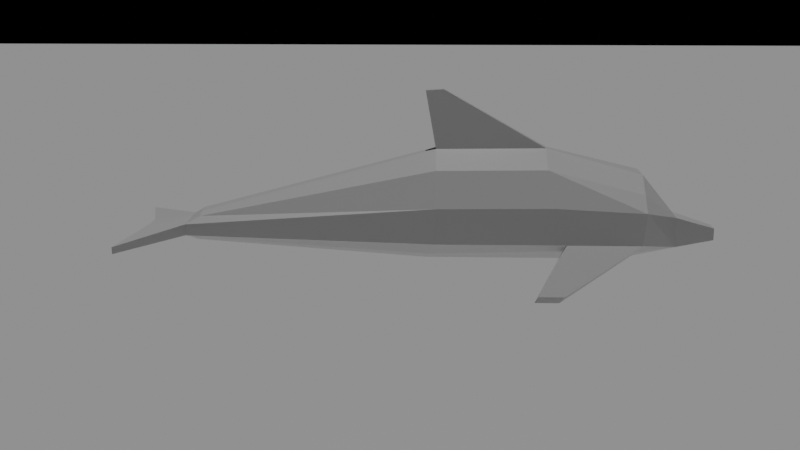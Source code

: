 # Source: dolphin_rig.blend  (saved by Blender 2.93.21; exported with 4.5.12 LTS)
import bpy
from mathutils import Matrix  # noqa: F401  (used for matrix-valued properties, if any)

bpy.ops.wm.read_factory_settings(use_empty=True)
scene = bpy.context.scene
scene.name = 'Scene'

# ---- collections
col_collection = bpy.data.collections.new('Collection'); scene.collection.children.link(col_collection)

# ---- materials (node trees are filled in below, after node groups)
mat_material_002 = bpy.data.materials.new('Material.002')
mat_material_002.use_transparent_shadow = False

# ---- material node trees
mat_material_002.use_nodes = True; mat_material_002.node_tree.nodes.clear()
_N = mat_material_002.node_tree.nodes; _L = mat_material_002.node_tree.links
n0 = _N.new('ShaderNodeOutputMaterial'); n0.name = 'Material Output'; n0.location = (300, 300)
n1 = _N.new('ShaderNodeBsdfPrincipled'); n1.name = 'Principled BSDF'; n1.location = (10, 300)
n1.distribution = 'GGX'
n1.subsurface_method = 'BURLEY'
n1.inputs[3].default_value = 1.45
n1.inputs[27].default_value = (0.0, 0.0, 0.0, 1.0)
n1.inputs[28].default_value = 1.0
_L.new(n1.outputs[0], n0.inputs[0])
n0.is_active_output = True

# ---- world
world_world = bpy.data.worlds.new('World'); scene.world = world_world
world_world.use_nodes = True; world_world.node_tree.nodes.clear()
_N = world_world.node_tree.nodes; _L = world_world.node_tree.links
n0 = _N.new('ShaderNodeOutputWorld'); n0.name = 'World Output'; n0.location = (300, 300)
n1 = _N.new('ShaderNodeBackground'); n1.name = 'Background'; n1.location = (10, 300)
n1.inputs[0].default_value = (0.0, 0.0, 0.0, 1.0)
_L.new(n1.outputs[0], n0.inputs[0])
n0.is_active_output = True
world_world.color = (0.05088, 0.05088, 0.05088)
world_world.use_sun_shadow = False
world_world.sun_shadow_jitter_overblur = 0.0

# ---- cameras
cam_camera = bpy.data.cameras.new('Camera')
cam_camera.clip_end = 100.0
cam_camera.ortho_scale = 7.314

# ---- lights
light_sun = bpy.data.lights.new('Sun', 'SUN')
light_sun.transmission_factor = 0.0
light_sun.energy = 1.0
light_sun.shadow_soft_size = 0.125

# ---- meshes
me_dolphin = bpy.data.meshes.new('Dolphin')
me_dolphin.from_pydata([(-11.86, -6.833, 116.5), (-24.5, 7.833, -91.9), (-6.833, 1.833, -108.5), (-6.833, -11.83, -108.5), (-11.86, -1.667, 116.5), (-4.268, 3.0, 110.0), (-8.683, 1.62, 110.0), (-3.553, -9.258, -126.5), (-6.833, 22.0, -91.9), (-17.1, 14.62, -91.9), (-20.6, -10.62, -55.39), (-6.833, -17.5, -50.84), (-24.5, -6.833, -56.95), (-17.1, 25.67, -48.44), (-2.833, 33.05, -48.44), (-17.1, -13.12, 5.228), (-24.5, -6.833, 2.327), (-24.5, 9.32, 1.645), (-17.1, 25.11, 1.645), (-1.333, 59.55, -1.706), (-1.333, 58.99, 6.411), (-38.87, -5.453, 143.0), (-4.268, -3.196, 134.4), (-38.87, -8.604, 143.0), (-38.6, -29.12, -41.89), (-39.0, -26.33, -55.0), (4.268, -6.833, 116.5), (6.833, -11.83, -108.5), (4.268, -1.467, 116.5), (3.553, -9.258, -126.5), (20.6, -10.62, -88.3), (20.6, -10.62, -55.39), (6.833, -17.5, -50.84), (24.5, -6.833, -56.95), (17.1, 25.67, -48.44), (2.833, 33.05, -48.44), (17.1, -13.12, 5.228), (24.5, -6.833, 2.327), (24.5, 9.32, 1.645), (4.268, -3.196, 134.4), (4.268, -6.469, 134.4), (39.0, -26.33, -55.0), (38.6, -29.12, -52.8), (-4.268, -6.833, 116.5), (-8.683, -8.12, 114.9), (-4.268, -10.5, 112.5), (-24.5, -6.833, -90.5), (-4.268, -1.467, 116.5), (-3.553, -3.742, -126.5), (-20.6, -10.62, -88.3), (-6.833, -17.5, -81.9), (-24.5, 9.882, -51.44), (-6.833, -17.5, 5.297), (-2.833, 32.49, 1.645), (-4.268, -6.469, 134.4), (-39.0, -26.33, -43.45), (-38.6, -29.12, -52.8), (4.268, -10.5, 112.5), (8.683, -8.12, 114.9), (11.86, -6.833, 116.5), (24.5, 7.833, -91.9), (24.5, -6.833, -90.5), (6.833, 1.833, -108.5), (11.86, -1.667, 116.5), (8.683, 1.62, 110.0), (4.268, 3.0, 110.0), (3.553, -3.742, -126.5), (6.833, 22.0, -91.9), (17.1, 14.62, -91.9), (6.833, -17.5, -81.9), (24.5, 9.882, -51.44), (6.833, -17.5, 5.297), (17.1, 25.11, 1.645), (2.833, 32.49, 1.645), (1.333, 59.55, -1.706), (1.333, 58.99, 6.411), (38.87, -5.453, 143.0), (38.87, -8.604, 143.0), (38.6, -29.12, -41.89), (39.0, -26.33, -43.45), (0.0, 33.05, -48.44), (0.0, 32.49, 1.645), (17.1, -13.12, 5.228), (6.833, -17.5, 5.279), (-6.833, -17.5, 5.279)], [], [(43, 0, 44, 45), (1, 2, 3, 46), (4, 47, 5, 6), (7, 3, 2, 48), (8, 2, 9), (9, 2, 1), (46, 3, 49), (50, 49, 3), (10, 49, 50, 11), (51, 1, 46, 12), (13, 9, 1, 51), (14, 8, 9, 13), (16, 12, 10, 15), (17, 51, 12, 16), (18, 13, 51, 17), (53, 14, 13, 18), (19, 14, 53, 20), (21, 22, 47, 4), (21, 4, 0, 23), (23, 0, 43, 54), (22, 21, 23, 54), (24, 10, 12, 55), (55, 12, 46, 25), (25, 46, 49, 56), (56, 49, 10, 24), (55, 25, 56, 24), (26, 57, 58, 59), (60, 61, 27, 62), (28, 63, 64, 65), (29, 66, 62, 27), (61, 30, 27), (69, 27, 30), (31, 32, 69, 30), (70, 33, 61, 60), (34, 70, 60, 68), (35, 34, 68, 67), (37, 36, 31, 33), (33, 70, 38, 37), (70, 34, 72, 38), (73, 72, 34, 35), (35, 74, 75, 73), (76, 63, 28, 39), (77, 40, 26, 59), (39, 40, 77, 76), (78, 79, 33, 31), (61, 33, 79, 41), (41, 42, 30, 61), (42, 78, 31, 30), (79, 78, 42, 41), (67, 8, 14, 80, 35), (66, 29, 7, 48), (2, 62, 66, 48), (5, 47, 28, 65), (2, 8, 67, 62), (50, 3, 27, 69), (43, 45, 57, 26), (53, 73, 75, 20), (54, 43, 26, 40), (27, 3, 7, 29), (69, 32, 11, 50), (35, 14, 74), (19, 74, 14), (19, 75, 74), (75, 19, 20), (39, 22, 40), (22, 54, 40), (36, 58, 57, 71), (15, 52, 45, 44), (16, 15, 44, 0), (37, 59, 58, 36), (5, 65, 73, 81, 53), (38, 63, 59, 37), (17, 16, 0, 4), (38, 72, 64, 63), (17, 4, 6, 18), (53, 18, 6, 5), (28, 47, 22), (28, 22, 39), (67, 68, 62), (68, 60, 62), (59, 63, 76, 77), (52, 71, 57, 45), (73, 65, 64, 72), (32, 31, 36, 82, 83), (11, 32, 83, 84), (11, 84, 15, 10)])
_ca = me_dolphin.color_attributes.new('Col', 'BYTE_COLOR', 'CORNER')
_ca.data.foreach_set('color', [1.0, 1.0, 1.0, 1.0, 1.0, 1.0, 1.0, 1.0, 1.0, 1.0, 1.0, 1.0, 1.0, 1.0, 1.0, 1.0, 1.0, 1.0, 1.0, 1.0, 1.0, 1.0, 1.0, 1.0, 1.0, 1.0, 1.0, 1.0, 1.0, 1.0, 1.0, 1.0, 1.0, 1.0, 1.0, 1.0, 1.0, 1.0, 1.0, 1.0, 1.0, 1.0, 1.0, 1.0, 1.0, 1.0, 1.0, 1.0, 1.0, 1.0, 1.0, 1.0, 1.0, 1.0, 1.0, 1.0, 1.0, 1.0, 1.0, 1.0, 1.0, 1.0, 1.0, 1.0, 1.0, 1.0, 1.0, 1.0, 1.0, 1.0, 1.0, 1.0, 1.0, 1.0, 1.0, 1.0, 1.0, 1.0, 1.0, 1.0, 1.0, 1.0, 1.0, 1.0, 1.0, 1.0, 1.0, 1.0, 1.0, 1.0, 1.0, 1.0, 1.0, 1.0, 1.0, 1.0, 1.0, 1.0, 1.0, 1.0, 1.0, 1.0, 1.0, 1.0, 1.0, 1.0, 1.0, 1.0, 1.0, 1.0, 1.0, 1.0, 1.0, 1.0, 1.0, 1.0, 1.0, 1.0, 1.0, 1.0, 1.0, 1.0, 1.0, 1.0, 1.0, 1.0, 1.0, 1.0, 1.0, 1.0, 1.0, 1.0, 1.0, 1.0, 1.0, 1.0, 1.0, 1.0, 1.0, 1.0, 1.0, 1.0, 1.0, 1.0, 1.0, 1.0, 1.0, 1.0, 1.0, 1.0, 1.0, 1.0, 1.0, 1.0, 1.0, 1.0, 1.0, 1.0, 1.0, 1.0, 1.0, 1.0, 1.0, 1.0, 1.0, 1.0, 1.0, 1.0, 1.0, 1.0, 1.0, 1.0, 1.0, 1.0, 1.0, 1.0, 1.0, 1.0, 1.0, 1.0, 1.0, 1.0, 1.0, 1.0, 1.0, 1.0, 1.0, 1.0, 1.0, 1.0, 1.0, 1.0, 1.0, 1.0, 1.0, 1.0, 1.0, 1.0, 1.0, 1.0, 1.0, 1.0, 1.0, 1.0, 1.0, 1.0, 1.0, 1.0, 1.0, 1.0, 1.0, 1.0, 1.0, 1.0, 1.0, 1.0, 1.0, 1.0, 1.0, 1.0, 1.0, 1.0, 1.0, 1.0, 1.0, 1.0, 1.0, 1.0, 1.0, 1.0, 1.0, 1.0, 1.0, 1.0, 1.0, 1.0, 1.0, 1.0, 1.0, 1.0, 1.0, 1.0, 1.0, 1.0, 1.0, 1.0, 1.0, 1.0, 1.0, 1.0, 1.0, 1.0, 1.0, 1.0, 1.0, 1.0, 1.0, 1.0, 1.0, 1.0, 1.0, 1.0, 1.0, 1.0, 1.0, 1.0, 1.0, 1.0, 1.0, 1.0, 1.0, 1.0, 1.0, 1.0, 1.0, 1.0, 1.0, 1.0, 1.0, 1.0, 1.0, 1.0, 1.0, 1.0, 1.0, 1.0, 1.0, 1.0, 1.0, 1.0, 1.0, 1.0, 1.0, 1.0, 1.0, 1.0, 1.0, 1.0, 1.0, 1.0, 1.0, 1.0, 1.0, 1.0, 1.0, 1.0, 1.0, 1.0, 1.0, 1.0, 1.0, 1.0, 1.0, 1.0, 1.0, 1.0, 1.0, 1.0, 1.0, 1.0, 1.0, 1.0, 1.0, 1.0, 1.0, 1.0, 1.0, 1.0, 1.0, 1.0, 1.0, 1.0, 1.0, 1.0, 1.0, 1.0, 1.0, 1.0, 1.0, 1.0, 1.0, 1.0, 1.0, 1.0, 1.0, 1.0, 1.0, 1.0, 1.0, 1.0, 1.0, 1.0, 1.0, 1.0, 1.0, 1.0, 1.0, 1.0, 1.0, 1.0, 1.0, 1.0, 1.0, 1.0, 1.0, 1.0, 1.0, 1.0, 1.0, 1.0, 1.0, 1.0, 1.0, 1.0, 1.0, 1.0, 1.0, 1.0, 1.0, 1.0, 1.0, 1.0, 1.0, 1.0, 1.0, 1.0, 1.0, 1.0, 1.0, 1.0, 1.0, 1.0, 1.0, 1.0, 1.0, 1.0, 1.0, 1.0, 1.0, 1.0, 1.0, 1.0, 1.0, 1.0, 1.0, 1.0, 1.0, 1.0, 1.0, 1.0, 1.0, 1.0, 1.0, 1.0, 1.0, 1.0, 1.0, 1.0, 1.0, 1.0, 1.0, 1.0, 1.0, 1.0, 1.0, 1.0, 1.0, 1.0, 1.0, 1.0, 1.0, 1.0, 1.0, 1.0, 1.0, 1.0, 1.0, 1.0, 1.0, 1.0, 1.0, 1.0, 1.0, 1.0, 1.0, 1.0, 1.0, 1.0, 1.0, 1.0, 1.0, 1.0, 1.0, 1.0, 1.0, 1.0, 1.0, 1.0, 1.0, 1.0, 1.0, 1.0, 1.0, 1.0, 1.0, 1.0, 1.0, 1.0, 1.0, 1.0, 1.0, 1.0, 1.0, 1.0, 1.0, 1.0, 1.0, 1.0, 1.0, 1.0, 1.0, 1.0, 1.0, 1.0, 1.0, 1.0, 1.0, 1.0, 1.0, 1.0, 1.0, 1.0, 1.0, 1.0, 1.0, 1.0, 1.0, 1.0, 1.0, 1.0, 1.0, 1.0, 1.0, 1.0, 1.0, 1.0, 1.0, 1.0, 1.0, 1.0, 1.0, 1.0, 1.0, 1.0, 1.0, 1.0, 1.0, 1.0, 1.0, 1.0, 1.0, 1.0, 1.0, 1.0, 1.0, 1.0, 1.0, 1.0, 1.0, 1.0, 1.0, 1.0, 1.0, 1.0, 1.0, 1.0, 1.0, 1.0, 1.0, 1.0, 1.0, 1.0, 1.0, 1.0, 1.0, 1.0, 1.0, 1.0, 1.0, 1.0, 1.0, 1.0, 1.0, 1.0, 1.0, 1.0, 1.0, 1.0, 1.0, 1.0, 1.0, 1.0, 1.0, 1.0, 1.0, 1.0, 1.0, 1.0, 1.0, 1.0, 1.0, 1.0, 1.0, 1.0, 1.0, 1.0, 1.0, 1.0, 1.0, 1.0, 1.0, 1.0, 1.0, 1.0, 1.0, 1.0, 1.0, 1.0, 1.0, 1.0, 1.0, 1.0, 1.0, 1.0, 1.0, 1.0, 1.0, 1.0, 1.0, 1.0, 1.0, 1.0, 1.0, 1.0, 1.0, 1.0, 1.0, 1.0, 1.0, 1.0, 1.0, 1.0, 1.0, 1.0, 1.0, 1.0, 1.0, 1.0, 1.0, 1.0, 1.0, 1.0, 1.0, 1.0, 1.0, 1.0, 1.0, 1.0, 1.0, 1.0, 1.0, 1.0, 1.0, 1.0, 1.0, 1.0, 1.0, 1.0, 1.0, 1.0, 1.0, 1.0, 1.0, 1.0, 1.0, 1.0, 1.0, 1.0, 1.0, 1.0, 1.0, 1.0, 1.0, 1.0, 1.0, 1.0, 1.0, 1.0, 1.0, 1.0, 1.0, 1.0, 1.0, 1.0, 1.0, 1.0, 1.0, 1.0, 1.0, 1.0, 1.0, 1.0, 1.0, 1.0, 1.0, 1.0, 1.0, 1.0, 1.0, 1.0, 1.0, 1.0, 1.0, 1.0, 1.0, 1.0, 1.0, 1.0, 1.0, 1.0, 1.0, 1.0, 1.0, 1.0, 1.0, 1.0, 1.0, 1.0, 1.0, 1.0, 1.0, 1.0, 1.0, 1.0, 1.0, 1.0, 1.0, 1.0, 1.0, 1.0, 1.0, 1.0, 1.0, 1.0, 1.0, 1.0, 1.0, 1.0, 1.0, 1.0, 1.0, 1.0, 1.0, 1.0, 1.0, 1.0, 1.0, 1.0, 1.0, 1.0, 1.0, 1.0, 1.0, 1.0, 1.0, 1.0, 1.0, 1.0, 1.0, 1.0, 1.0, 1.0, 1.0, 1.0, 1.0, 1.0, 1.0, 1.0, 1.0, 1.0, 1.0, 1.0, 1.0, 1.0, 1.0, 1.0, 1.0, 1.0, 1.0, 1.0, 1.0, 1.0, 1.0, 1.0, 1.0, 1.0, 1.0, 1.0, 1.0, 1.0, 1.0, 1.0, 1.0, 1.0, 1.0, 1.0, 1.0, 1.0, 1.0, 1.0, 1.0, 1.0, 1.0, 1.0, 1.0, 1.0, 1.0, 1.0, 1.0, 1.0, 1.0, 1.0, 1.0, 1.0, 1.0, 1.0, 1.0, 1.0, 1.0, 1.0, 1.0, 1.0, 1.0, 1.0, 1.0, 1.0, 1.0, 1.0, 1.0, 1.0, 1.0, 1.0, 1.0, 1.0, 1.0, 1.0, 1.0, 1.0, 1.0, 1.0, 1.0, 1.0, 1.0, 1.0, 1.0, 1.0, 1.0, 1.0, 1.0, 1.0, 1.0, 1.0, 1.0, 1.0, 1.0, 1.0, 1.0, 1.0, 1.0, 1.0, 1.0, 1.0, 1.0, 1.0, 1.0, 1.0, 1.0, 1.0, 1.0, 1.0, 1.0, 1.0, 1.0, 1.0, 1.0, 1.0, 1.0, 1.0, 1.0, 1.0, 1.0, 1.0, 1.0, 1.0, 1.0, 1.0, 1.0, 1.0, 1.0, 1.0, 1.0, 1.0, 1.0, 1.0, 1.0, 1.0, 1.0, 1.0, 1.0, 1.0, 1.0, 1.0, 1.0, 1.0, 1.0, 1.0, 1.0, 1.0, 1.0, 1.0, 1.0, 1.0, 1.0, 1.0, 1.0, 1.0, 1.0, 1.0, 1.0, 1.0, 1.0, 1.0, 1.0, 1.0, 1.0, 1.0, 1.0, 1.0, 1.0, 1.0, 1.0, 1.0, 1.0, 1.0, 1.0, 1.0, 1.0, 1.0, 1.0, 1.0, 1.0, 1.0, 1.0, 1.0, 1.0, 1.0, 1.0, 1.0, 1.0, 1.0, 1.0, 1.0, 1.0, 1.0, 1.0, 1.0, 1.0, 1.0, 1.0, 1.0, 1.0, 1.0, 1.0, 1.0, 1.0, 1.0, 1.0, 1.0, 1.0, 1.0, 1.0, 1.0, 1.0, 1.0, 1.0, 1.0, 1.0, 1.0, 1.0, 1.0, 1.0, 1.0, 1.0, 1.0, 1.0, 1.0, 1.0, 1.0, 1.0, 1.0, 1.0, 1.0, 1.0, 1.0, 1.0, 1.0, 1.0, 1.0, 1.0, 1.0, 1.0, 1.0, 1.0, 1.0, 1.0, 1.0, 1.0, 1.0, 1.0, 1.0, 1.0, 1.0, 1.0, 1.0, 1.0, 1.0, 1.0, 1.0, 1.0, 1.0, 1.0, 1.0, 1.0, 1.0, 1.0, 1.0, 1.0, 1.0, 1.0, 1.0, 1.0, 1.0, 1.0, 1.0, 1.0, 1.0, 1.0, 1.0, 1.0, 1.0, 1.0, 1.0, 1.0, 1.0, 1.0, 1.0, 1.0, 1.0, 1.0, 1.0, 1.0, 1.0, 1.0, 1.0, 1.0, 1.0, 1.0, 1.0, 1.0, 1.0, 1.0, 1.0, 1.0, 1.0, 1.0, 1.0, 1.0, 1.0, 1.0, 1.0, 1.0, 1.0, 1.0, 1.0, 1.0, 1.0, 1.0, 1.0, 1.0, 1.0, 1.0, 1.0, 1.0, 1.0, 1.0, 1.0, 1.0, 1.0, 1.0, 1.0, 1.0, 1.0, 1.0, 1.0, 1.0, 1.0, 1.0, 1.0, 1.0, 1.0, 1.0, 1.0, 1.0, 1.0, 1.0, 1.0, 1.0, 1.0, 1.0, 1.0, 1.0, 1.0, 1.0, 1.0, 1.0, 1.0, 1.0, 1.0, 1.0, 1.0, 1.0, 1.0, 1.0, 1.0, 1.0, 1.0, 1.0, 1.0, 1.0, 1.0, 1.0, 1.0, 1.0, 1.0, 1.0, 1.0, 1.0, 1.0, 1.0, 1.0, 1.0, 1.0, 1.0, 1.0, 1.0, 1.0, 1.0, 1.0, 1.0, 1.0, 1.0, 1.0, 1.0, 1.0, 1.0, 1.0, 1.0, 1.0, 1.0, 1.0, 1.0, 1.0, 1.0, 1.0, 1.0, 1.0, 1.0, 1.0, 1.0, 1.0, 1.0, 1.0, 1.0, 1.0, 1.0, 1.0, 1.0, 1.0, 1.0, 1.0, 1.0, 1.0, 1.0, 1.0, 1.0, 1.0, 1.0, 1.0, 1.0, 1.0, 1.0, 1.0, 1.0, 1.0, 1.0, 1.0, 1.0, 1.0, 1.0, 1.0, 1.0, 1.0, 1.0, 1.0, 1.0, 1.0, 1.0, 1.0, 1.0, 1.0, 1.0, 1.0, 1.0, 1.0, 1.0, 1.0, 1.0, 1.0, 1.0, 1.0, 1.0, 1.0, 1.0, 1.0, 1.0, 1.0, 1.0, 1.0, 1.0, 1.0, 1.0, 1.0, 1.0, 1.0, 1.0, 1.0, 1.0, 1.0, 1.0, 1.0, 1.0, 1.0, 1.0, 1.0, 1.0, 1.0, 1.0, 1.0, 1.0, 1.0, 1.0, 1.0, 1.0, 1.0, 1.0, 1.0, 1.0, 1.0, 1.0, 1.0, 1.0, 1.0, 1.0, 1.0, 1.0, 1.0, 1.0, 1.0, 1.0, 1.0, 1.0, 1.0, 1.0, 1.0, 1.0, 1.0, 1.0, 1.0, 1.0, 1.0, 1.0, 1.0, 1.0, 1.0, 1.0, 1.0, 1.0, 1.0, 1.0, 1.0, 1.0, 1.0, 1.0, 1.0, 1.0, 1.0, 1.0, 1.0, 1.0, 1.0, 1.0, 1.0, 1.0, 1.0, 1.0, 1.0, 1.0, 1.0, 1.0, 1.0, 1.0, 1.0, 1.0, 1.0, 1.0, 1.0, 1.0, 1.0, 1.0, 1.0, 1.0, 1.0, 1.0, 1.0, 1.0, 1.0, 1.0, 1.0, 1.0, 1.0, 1.0, 1.0, 1.0, 1.0, 1.0, 1.0, 1.0, 1.0, 1.0, 1.0, 1.0, 1.0, 1.0, 1.0])
me_dolphin.materials.append(mat_material_002)
me_dolphin.use_remesh_fix_poles = True
me_dolphin.use_remesh_preserve_attributes = False
me_dolphin.update()
me_plane = bpy.data.meshes.new('Plane')
me_plane.from_pydata([(-1.0, -1.0, 0.0), (1.0, -1.0, 0.0), (-1.0, 1.0, 0.0), (1.0, 1.0, 0.0)], [], [(0, 1, 3, 2)])
_uv = me_plane.uv_layers.new(name='UVMap')
_uv.uv.foreach_set('vector', [0.0, 0.0, 1.0, 0.0, 1.0, 1.0, 0.0, 1.0])
me_plane.use_remesh_fix_poles = True
me_plane.use_remesh_preserve_attributes = False
me_plane.update()
arm_armature_001 = bpy.data.armatures.new('Armature.001')  # bones are not reproduced

# ---- objects
ob_camera = bpy.data.objects.new('Camera', cam_camera)
ob_dolphin = bpy.data.objects.new('Dolphin', me_dolphin)
ob_dolphin_armature = bpy.data.objects.new('Dolphin_Armature', arm_armature_001)
ob_plane = bpy.data.objects.new('Plane', me_plane)
ob_sun = bpy.data.objects.new('Sun', light_sun)
ob_target = bpy.data.objects.new('target', None)

# ---- transforms, parenting, visibility, modifiers, constraints
ob_camera.location = (6.351, -0.01776, 4.688)
ob_camera.rotation_euler = (1.326, 2.715e-07, 1.604)
ob_camera.lock_rotations_4d = False
ob_camera.empty_display_type = 'ARROWS'
ob_camera.color = (0.0, 0.0, 0.0, 0.0)
ob_camera.display_type = 'WIRE'
ob_camera.lineart.crease_threshold = 0.0
ob_dolphin.parent = ob_dolphin_armature
ob_dolphin.matrix_parent_inverse = Matrix(((1.0, -0.0, 0.0, 1.962e-16), (-0.0, 1.0, -0.0, 0.0), (0.0, 0.0, 1.0, -0.1165), (-0.0, 0.0, -0.0, 1.0)))
ob_dolphin.location = (0.0, 0.0, 0.0)
ob_dolphin.rotation_euler = (1.571, -0.0, 0.0)
ob_dolphin.scale = (0.01262, 0.01262, 0.01262)
_vg = ob_dolphin.vertex_groups.new(name='body_forward')
for _i, _w in zip([8, 12, 13, 14, 16, 17, 18, 19, 33, 34, 35, 37, 38, 51, 53, 67, 70, 72, 73, 74, 80, 81, 83, 84], [0.04135, 0.01067, 0.7217, 0.8339, 0.03945, 0.1218, 0.4285, 0.005633, 0.01067, 0.7217, 0.8339, 0.03945, 0.1218, 0.1856, 0.4609, 0.04135, 0.1856, 0.4285, 0.4609, 0.005633, 0.8335, 0.4614, 1.0, 1.0]): _vg.add([_i], _w, 'REPLACE')
_vg = ob_dolphin.vertex_groups.new(name='body_forward2')
for _i, _w in zip([1, 2, 3, 8, 9, 10, 11, 12, 13, 14, 25, 27, 30, 31, 32, 33, 34, 35, 36, 41, 46, 49, 50, 51, 60, 61, 62, 67, 68, 69, 70, 71, 80, 82, 83], [0.6867, 0.01995, 0.05294, 0.7762, 0.5808, 0.5043, 0.722, 0.2888, 0.1704, 0.0865, 0.0005743, 0.05294, 0.4525, 0.5043, 0.722, 0.2888, 0.1704, 0.0865, 0.001729, 0.0005743, 0.5753, 0.4525, 0.731, 0.5751, 0.6867, 0.5753, 0.01995, 0.7762, 0.5808, 0.731, 0.5751, 0.00389, 0.08746, 0.001729, 0.00389]): _vg.add([_i], _w, 'REPLACE')
_vg = ob_dolphin.vertex_groups.new(name='fin_r')
for _i, _w in zip([11, 27, 30, 31, 32, 33, 34, 41, 42, 50, 60, 61, 68, 69, 70, 78, 79], [0.04982, 0.001026, 0.4028, 0.4222, 0.1399, 0.6489, 0.0381, 0.9682, 0.9899, 0.03052, 0.09167, 0.2758, 0.0005027, 0.1221, 0.1754, 1.022, 1.011]): _vg.add([_i], _w, 'REPLACE')
_vg = ob_dolphin.vertex_groups.new(name='nose')
for _i, _w in zip([1, 2, 3, 7, 8, 9, 27, 29, 30, 46, 48, 49, 50, 60, 61, 62, 66, 67, 68, 69], [0.2118, 0.9596, 0.9163, 0.9976, 0.1645, 0.3683, 0.9163, 0.9976, 0.1272, 0.1359, 0.9978, 0.1272, 0.09663, 0.2118, 0.1359, 0.9596, 0.9978, 0.1645, 0.3683, 0.09663]): _vg.add([_i], _w, 'REPLACE')
_vg = ob_dolphin.vertex_groups.new(name='fin_l')
for _i, _w in zip([1, 3, 9, 10, 11, 12, 13, 24, 25, 32, 46, 49, 50, 51, 55, 56, 69], [0.09167, 0.001026, 0.0005027, 0.4222, 0.1399, 0.6489, 0.0381, 1.022, 0.9682, 0.04982, 0.2758, 0.4028, 0.1221, 0.1754, 1.011, 0.9899, 0.03052]): _vg.add([_i], _w, 'REPLACE')
_vg = ob_dolphin.vertex_groups.new(name='top_fin')
for _i, _w in zip([19, 20, 53, 73, 74, 75, 81], [0.9619, 0.9871, 0.0584, 0.0584, 0.9619, 0.9871, 0.05693]): _vg.add([_i], _w, 'REPLACE')
_vg = ob_dolphin.vertex_groups.new(name='body_backwards')
for _i, _w in zip([0, 4, 5, 6, 10, 11, 13, 14, 15, 16, 17, 18, 22, 26, 28, 31, 32, 34, 35, 36, 37, 38, 39, 40, 43, 44, 45, 47, 51, 52, 53, 54, 57, 58, 59, 63, 64, 65, 70, 71, 72, 73, 80, 81, 82, 83, 84], [0.1737, 0.2798, 0.9084, 0.782, 0.007752, 0.06935, 0.03438, 0.03427, 0.9443, 0.9223, 0.8673, 0.5556, 0.03408, 0.8104, 0.8501, 0.007752, 0.06935, 0.03438, 0.03427, 0.9941, 0.9994, 0.8673, 0.03408, 0.1493, 0.8104, 0.3119, 0.7926, 0.8501, 0.04382, 0.9563, 0.4772, 0.1493, 0.7926, 0.3119, 0.1737, 0.2798, 0.782, 0.9084, 0.04382, 0.9591, 0.5556, 0.4772, 0.03224, 0.4783, 0.9941, 0.0, 0.0]): _vg.add([_i], _w, 'REPLACE')
_vg = ob_dolphin.vertex_groups.new(name='tail_r')
for _i, _w in zip([0, 4, 5, 6, 22, 26, 28, 39, 40, 43, 44, 45, 47, 54, 57, 58, 59, 63, 64, 65, 76, 77], [0.1361, 0.1374, 0.02035, 0.04983, 0.1871, 0.1326, 0.1369, 0.7326, 0.7185, 0.05868, 0.321, 0.0937, 0.7434, 0.1445, 0.0856, 0.2894, 0.6093, 0.5329, 0.132, 0.03256, 1.004, 1.007]): _vg.add([_i], _w, 'REPLACE')
_vg = ob_dolphin.vertex_groups.new(name='tail_l')
for _i, _w in zip([0, 4, 5, 6, 21, 22, 23, 26, 28, 39, 40, 43, 44, 45, 47, 54, 57, 58, 59, 63, 64, 65], [0.6093, 0.5329, 0.03256, 0.132, 1.004, 0.7326, 1.007, 0.05868, 0.7434, 0.1871, 0.1445, 0.1326, 0.2894, 0.0856, 0.1369, 0.7185, 0.0937, 0.321, 0.1361, 0.1374, 0.04983, 0.02035]): _vg.add([_i], _w, 'REPLACE')
_m = ob_dolphin.modifiers.new('Armature', 'ARMATURE')
_m.object = ob_dolphin_armature
_m.use_deform_preserve_volume = True
ob_dolphin_armature.location = (-1.962e-16, 0.0, 3.269)
ob_dolphin_armature.show_in_front = True
ob_plane.location = (0.0, -0.06687, -0.2209)
ob_plane.scale = (51.93, 51.93, 51.93)
ob_sun.location = (0.0, 0.0, 7.756)
ob_target.location = (-8.923e-17, 1.312, 4.082)
ob_target.scale = (0.1519, 0.1519, 0.1519)
ob_target.empty_display_type = 'SPHERE'

# ---- collection membership
col_collection.objects.link(ob_camera)
col_collection.objects.link(ob_dolphin)
col_collection.objects.link(ob_dolphin_armature)
col_collection.objects.link(ob_plane)
col_collection.objects.link(ob_sun)
col_collection.objects.link(ob_target)

# ---- scene / render settings (as saved in the file)
scene.camera = ob_camera
scene.frame_start = 1; scene.frame_end = 250; scene.frame_set(1)
scene.render.engine = 'BLENDER_EEVEE_NEXT'
scene.cycles.use_denoising = False
scene.cycles.samples = 128
scene.cycles.sampling_pattern = 'TABULATED_SOBOL'
scene.cycles.use_adaptive_sampling = False
scene.cycles.use_light_tree = False
scene.view_settings.view_transform = 'Filmic'
bpy.context.view_layer.update()
